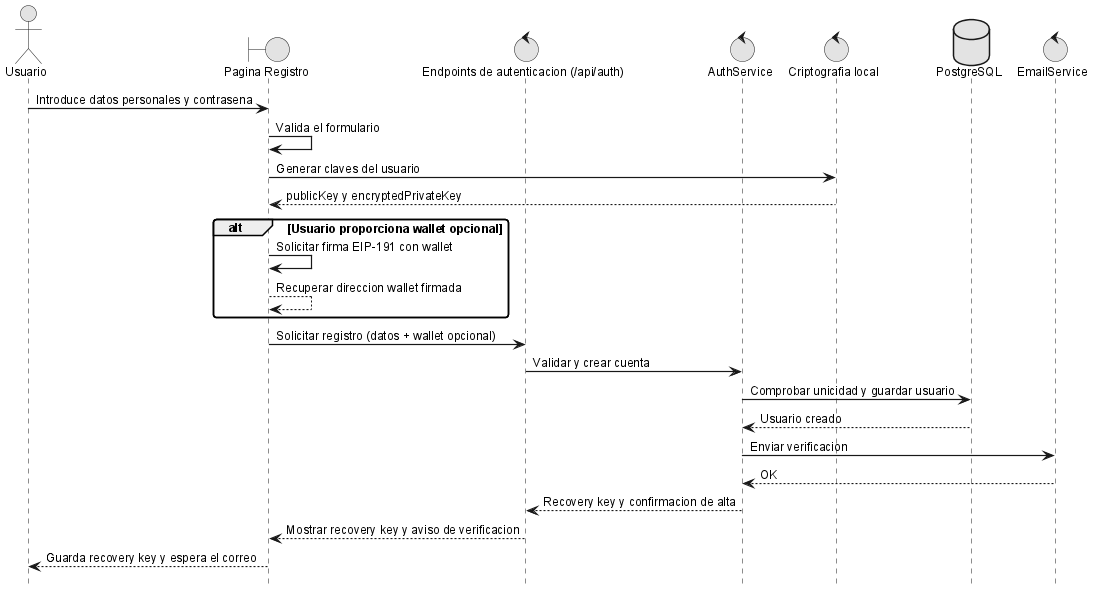

The diagram above was rendered by PlantUML. Its source (embedded in the PNG):
@startuml
!include _sequence-style.puml
actor Usuario as user
boundary "Pagina Registro" as ui
control "Endpoints de autenticacion (/api/auth)" as api
control "AuthService" as srv
control "Criptografia local" as crypto
database "PostgreSQL" as db
control "EmailService" as email

user -> ui: Introduce datos personales y contrasena
ui -> ui: Valida el formulario
ui -> crypto: Generar claves del usuario
crypto --> ui: publicKey y encryptedPrivateKey

alt Usuario proporciona wallet opcional
    ui -> ui: Solicitar firma EIP-191 con wallet
    ui --> ui: Recuperar direccion wallet firmada
end

ui -> api: Solicitar registro (datos + wallet opcional)
api -> srv: Validar y crear cuenta
srv -> db: Comprobar unicidad y guardar usuario
db --> srv: Usuario creado
srv -> email: Enviar verificacion
email --> srv: OK
srv --> api: Recovery key y confirmacion de alta
api --> ui: Mostrar recovery key y aviso de verificacion
ui --> user: Guarda recovery key y espera el correo

@enduml